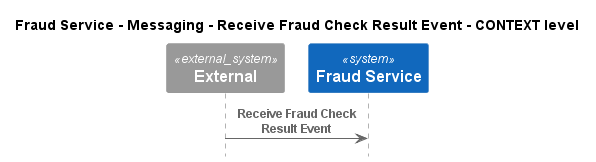

The diagram above was rendered by PlantUML. Its source (embedded in the PNG):
@startuml
!pragma layout smetana
!include ..\..\..\..\..\..\.c4s\C4_Sequence.puml

title Fraud Service - Messaging - Receive Fraud Check Result Event - CONTEXT level

System_Ext(C4InterFlow.SoftwareSystems.ExternalSystem, "External", "")
System(ECommercePlatform.SoftwareSystems.FraudService, "Fraud Service", "")

Rel(C4InterFlow.SoftwareSystems.ExternalSystem, ECommercePlatform.SoftwareSystems.FraudService, "Receive Fraud Check Result Event")


@enduml